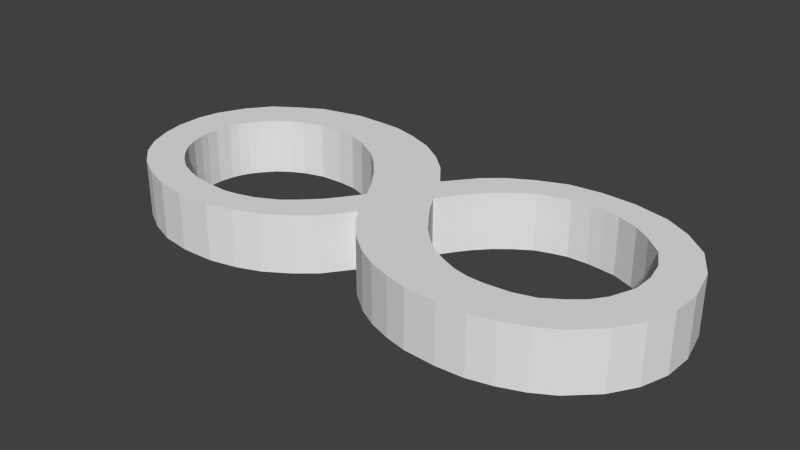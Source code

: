 # Source: infinity.blend  (saved by Blender 2.71.0; exported with 4.5.12 LTS)
import bpy
from mathutils import Matrix  # noqa: F401  (used for matrix-valued properties, if any)

bpy.ops.wm.read_factory_settings(use_empty=True)
scene = bpy.context.scene
scene.name = 'Scene'

# ---- collections
col_collection_1 = bpy.data.collections.new('Collection 1'); scene.collection.children.link(col_collection_1)

# ---- materials (node trees are filled in below, after node groups)
mat_material = bpy.data.materials.new('Material')
mat_material.alpha_threshold = 0.0
mat_material.use_transparent_shadow = False
mat_material.roughness = 0.5
mat_material.line_color = (0.0, 0.0, 0.0, 1.0)

# ---- material node trees

# ---- world
world_world = bpy.data.worlds.new('World'); scene.world = world_world
world_world.color = (0.05088, 0.05088, 0.05088)
world_world.use_sun_shadow = False
world_world.sun_shadow_jitter_overblur = 0.0
world_world.cycles.sampling_method = 'MANUAL'
world_world.cycles.sample_map_resolution = 256

# ---- meshes
me_plane_002 = bpy.data.meshes.new('Plane.002')
me_plane_002.from_pydata([(0.8225, 0.8098, -0.005004), (0.3517, 0.2066, -0.005004), (0.6312, 0.6087, -0.005004), (0.489, 0.4175, -0.005004), (1.024, 0.9716, -0.005004), (1.234, 1.109, -0.005004), (1.431, 1.178, -0.005004), (1.646, 1.236, -0.005004), (1.916, 1.241, -0.005004), (2.097, 1.227, -0.005004), (2.314, 1.2, -0.005004), (2.602, 1.089, -0.005004), (2.833, 0.9324, -0.005004), (3.068, 0.7264, -0.005004), (3.215, 0.4518, -0.005004), (3.274, 0.1772, -0.005004), (3.269, -0.1268, -0.005004), (3.142, -0.4456, -0.005004), (3.014, -0.6221, -0.005004), (2.843, -0.7692, -0.005004), (2.602, -0.9281, -0.005004), (2.331, -1.01, -0.005004), (2.007, -1.04, -0.005004), (1.789, -1.034, -0.005004), (1.578, -0.9869, -0.005004), (1.366, -0.8987, -0.005004), (1.172, -0.7986, -0.005003), (0.9834, -0.6456, -0.005003), (0.8127, -0.4691, -0.005003), (0.6421, -0.2455, -0.005003), (0.5067, -0.05721, -0.005003), (0.5067, -0.05721, -0.005003), (-0.8948, 0.5566, -0.005002), (-0.3432, -0.2061, -0.005002), (-0.6837, 0.3183, -0.005002), (-0.493, 0.04927, -0.005002), (-1.113, 0.7507, -0.005002), (-1.448, 0.9449, -0.005002), (-1.689, 1.027, -0.005002), (-1.948, 1.051, -0.005002), (-2.266, 1.039, -0.005003), (-2.549, 0.9567, -0.005003), (-2.719, 0.8743, -0.005003), (-2.902, 0.7449, -0.005003), (-3.043, 0.586, -0.005003), (-3.137, 0.4565, -0.005003), (-3.196, 0.333, -0.005003), (-3.237, 0.2094, -0.005003), (-3.266, 0.003445, -0.005003), (-3.261, -0.1672, -0.005003), (-3.243, -0.2967, -0.005003), (-3.202, -0.4496, -0.005003), (-3.113, -0.6321, -0.005003), (-2.978, -0.8027, -0.005003), (-2.837, -0.9322, -0.005003), (-2.66, -1.056, -0.005003), (-2.478, -1.132, -0.005003), (-2.284, -1.191, -0.005003), (-2.019, -1.226, -0.005003), (-1.76, -1.238, -0.005003), (-1.542, -1.203, -0.005003), (-1.307, -1.132, -0.005003), (-1.036, -0.991, -0.005003), (-0.8539, -0.838, -0.005003), (-0.6361, -0.6203, -0.005003), (-0.5008, -0.4379, -0.005003), (0.5576, -1.316, -0.005001), (-0.1085, -0.6254, -0.005001), (0.2634, -1.087, -0.005001), (0.05496, -0.8542, -0.005001), (0.8232, -1.459, -0.005001), (1.126, -1.565, -0.005001), (1.416, -1.631, -0.005001), (1.852, -1.655, -0.005001), (2.22, -1.631, -0.005001), (2.543, -1.552, -0.005001), (2.857, -1.43, -0.005001), (3.127, -1.273, -0.005), (3.466, -0.9549, -0.005), (3.678, -0.623, -0.005), (3.798, -0.2558, -0.005), (3.812, 0.1466, -0.005), (3.699, 0.6268, -0.005), (3.466, 1.022, -0.005), (3.127, 1.312, -0.005), (2.774, 1.502, -0.005), (2.287, 1.616, -0.005), (1.821, 1.636, -0.005), (1.39, 1.587, -0.005), (1.009, 1.432, -0.005), (0.6768, 1.241, -0.005), (0.4367, 1.036, -0.005), (0.119, 0.6409, -0.005), (-0.1352, 0.9728, -0.005), (-0.3894, 1.206, -0.005), (-0.7142, 1.418, -0.005), (-1.074, 1.559, -0.005), (-1.406, 1.644, -0.005), (-1.703, 1.658, -0.005), (-2.112, 1.658, -0.005), (-2.677, 1.524, -0.005), (-3.009, 1.333, -0.005), (-3.32, 1.121, -0.005), (-3.56, 0.8174, -0.005), (-3.743, 0.4361, -0.005), (-3.8, 0.1537, -0.005), (-3.8, -0.1923, -0.005), (-3.736, -0.4818, -0.005), (-3.616, -0.7854, -0.005), (-3.433, -1.047, -0.005), (-3.178, -1.273, -0.005), (-2.868, -1.449, -0.005001), (-2.508, -1.583, -0.005001), (-2.105, -1.64, -0.005001), (-1.646, -1.626, -0.005001), (-1.279, -1.541, -0.005001), (-0.9684, -1.421, -0.005001), (-0.6577, -1.223, -0.005001), (-0.4035, -1.011, -0.005001), (0.8225, 0.8098, 0.004996), (0.3517, 0.2066, 0.004996), (0.6312, 0.6087, 0.004996), (0.489, 0.4175, 0.004996), (1.024, 0.9716, 0.004996), (1.234, 1.109, 0.004996), (1.431, 1.178, 0.004996), (1.646, 1.236, 0.004996), (1.916, 1.241, 0.004996), (2.097, 1.227, 0.004996), (2.314, 1.2, 0.004996), (2.602, 1.089, 0.004996), (2.833, 0.9324, 0.004996), (3.068, 0.7264, 0.004996), (3.215, 0.4518, 0.004996), (3.274, 0.1772, 0.004996), (3.269, -0.1268, 0.004996), (3.142, -0.4456, 0.004996), (3.014, -0.6221, 0.004996), (2.843, -0.7692, 0.004996), (2.602, -0.9281, 0.004996), (2.331, -1.01, 0.004996), (2.007, -1.04, 0.004996), (1.789, -1.034, 0.004996), (1.578, -0.9869, 0.004996), (1.366, -0.8987, 0.004996), (1.172, -0.7986, 0.004997), (0.9834, -0.6456, 0.004997), (0.8127, -0.4691, 0.004996), (0.6421, -0.2455, 0.004997), (0.5046, -0.06698, -0.005003), (0.5067, -0.05721, 0.004997), (-0.8948, 0.5566, 0.004998), (-0.3432, -0.2061, 0.004998), (-0.6837, 0.3183, 0.004998), (-0.493, 0.04927, 0.004998), (-1.113, 0.7507, 0.004998), (-1.448, 0.9449, 0.004998), (-1.689, 1.027, 0.004998), (-1.948, 1.051, 0.004998), (-2.266, 1.039, 0.004997), (-2.549, 0.9567, 0.004997), (-2.719, 0.8743, 0.004997), (-2.902, 0.7449, 0.004997), (-3.043, 0.586, 0.004997), (-3.137, 0.4565, 0.004997), (-3.196, 0.333, 0.004997), (-3.237, 0.2094, 0.004997), (-3.266, 0.003445, 0.004997), (-3.261, -0.1672, 0.004997), (-3.243, -0.2967, 0.004997), (-3.202, -0.4496, 0.004997), (-3.113, -0.6321, 0.004997), (-2.978, -0.8027, 0.004997), (-2.837, -0.9322, 0.004997), (-2.66, -1.056, 0.004997), (-2.478, -1.132, 0.004997), (-2.284, -1.191, 0.004997), (-2.019, -1.226, 0.004997), (-1.76, -1.238, 0.004997), (-1.542, -1.203, 0.004997), (-1.307, -1.132, 0.004997), (-1.036, -0.991, 0.004997), (-0.8539, -0.838, 0.004997), (-0.6361, -0.6203, 0.004997), (-0.5008, -0.4379, 0.004997), (0.5576, -1.316, 0.004999), (-0.1085, -0.6254, 0.004999), (0.2634, -1.087, 0.004999), (0.05496, -0.8542, 0.004999), (0.8232, -1.459, 0.004999), (1.126, -1.565, 0.004999), (1.416, -1.631, 0.004999), (1.852, -1.655, 0.004999), (2.22, -1.631, 0.004999), (2.543, -1.552, 0.004999), (2.857, -1.43, 0.004999), (3.127, -1.273, 0.005), (3.466, -0.9549, 0.004999), (3.678, -0.623, 0.005), (3.798, -0.2558, 0.005), (3.812, 0.1466, 0.005), (3.699, 0.6268, 0.004999), (3.466, 1.022, 0.005), (3.127, 1.312, 0.005), (2.774, 1.502, 0.004999), (2.287, 1.616, 0.005), (1.821, 1.636, 0.005), (1.39, 1.587, 0.005), (1.009, 1.432, 0.005), (0.6768, 1.241, 0.005), (0.4367, 1.036, 0.004999), (0.119, 0.6409, 0.005), (-0.1352, 0.9728, 0.005), (-0.3894, 1.206, 0.005), (-0.7142, 1.418, 0.005), (-1.074, 1.559, 0.005), (-1.406, 1.644, 0.005), (-1.703, 1.658, 0.004999), (-2.112, 1.658, 0.005), (-2.677, 1.524, 0.005), (-3.009, 1.333, 0.005), (-3.32, 1.121, 0.005), (-3.56, 0.8174, 0.005), (-3.743, 0.4361, 0.005), (-3.8, 0.1537, 0.005), (-3.8, -0.1923, 0.005), (-3.736, -0.4818, 0.005), (-3.616, -0.7854, 0.005), (-3.433, -1.047, 0.005), (-3.178, -1.273, 0.005), (-2.868, -1.449, 0.004999), (-2.508, -1.583, 0.004999), (-2.105, -1.64, 0.004999), (-1.646, -1.626, 0.004999), (-1.279, -1.541, 0.004999), (-0.9684, -1.421, 0.004999), (-0.6577, -1.223, 0.004999), (-0.4035, -1.011, 0.004999)], [(29, 30), (30, 31), (148, 149), (149, 150)], [(95, 94, 93, 92, 33, 35, 34, 32, 36, 37, 38, 39, 40, 41, 42, 43, 44, 45, 46, 47, 48, 103, 102, 101, 100, 99, 98, 97, 96), (115, 114, 113, 112, 111, 110, 109, 108, 107, 106, 105, 104, 103, 48, 49, 50, 51, 52, 53, 54, 55, 56, 57, 58, 59, 60, 61, 62, 63, 64, 65, 33, 92, 91, 90, 89, 88, 87, 86, 85, 11, 10, 9, 8, 7, 6, 5, 4, 0, 2, 3, 1, 67, 118, 117, 116), (215, 216, 217, 218, 219, 220, 221, 222, 167, 166, 165, 164, 163, 162, 161, 160, 159, 158, 157, 156, 155, 151, 153, 154, 152, 211, 212, 213, 214), (193, 194, 195, 196, 197, 198, 199, 200, 201, 202, 203, 204, 130, 131, 132, 133, 134, 135, 136, 137, 138, 139, 140, 141, 142, 143, 144, 145, 146, 147, 148, 150, 120, 186, 188, 187, 185, 189, 190, 191, 192), (235, 236, 237, 186, 120, 122, 121, 119, 123, 124, 125, 126, 127, 128, 129, 130, 204, 205, 206, 207, 208, 209, 210, 211, 152, 184, 183, 182, 181, 180, 179, 178, 177, 176, 175, 174, 173, 172, 171, 170, 169, 168, 167, 222, 223, 224, 225, 226, 227, 228, 229, 230, 231, 232, 233, 234), (0, 4, 123, 119), (1, 3, 122, 120), (3, 2, 121, 122), (2, 0, 119, 121), (4, 5, 124, 123), (5, 6, 125, 124), (6, 7, 126, 125), (7, 8, 127, 126), (8, 9, 128, 127), (9, 10, 129, 128), (10, 11, 130, 129), (11, 12, 131, 130), (12, 13, 132, 131), (13, 14, 133, 132), (14, 15, 134, 133), (15, 16, 135, 134), (16, 17, 136, 135), (17, 18, 137, 136), (18, 19, 138, 137), (19, 20, 139, 138), (20, 21, 140, 139), (21, 22, 141, 140), (22, 23, 142, 141), (23, 24, 143, 142), (24, 25, 144, 143), (25, 26, 145, 144), (26, 27, 146, 145), (27, 28, 147, 146), (28, 29, 148, 147), (31, 1, 120, 150), (36, 32, 151, 155), (35, 33, 152, 154), (34, 35, 154, 153), (32, 34, 153, 151), (37, 36, 155, 156), (38, 37, 156, 157), (39, 38, 157, 158), (40, 39, 158, 159), (41, 40, 159, 160), (42, 41, 160, 161), (43, 42, 161, 162), (44, 43, 162, 163), (45, 44, 163, 164), (46, 45, 164, 165), (47, 46, 165, 166), (48, 47, 166, 167), (49, 48, 167, 168), (50, 49, 168, 169), (51, 50, 169, 170), (52, 51, 170, 171), (53, 52, 171, 172), (54, 53, 172, 173), (55, 54, 173, 174), (56, 55, 174, 175), (57, 56, 175, 176), (58, 57, 176, 177), (59, 58, 177, 178), (60, 59, 178, 179), (61, 60, 179, 180), (62, 61, 180, 181), (63, 62, 181, 182), (64, 63, 182, 183), (65, 64, 183, 184), (33, 65, 184, 152), (66, 70, 189, 185), (67, 69, 188, 186), (69, 68, 187, 188), (68, 66, 185, 187), (70, 71, 190, 189), (71, 72, 191, 190), (72, 73, 192, 191), (73, 74, 193, 192), (74, 75, 194, 193), (75, 76, 195, 194), (78, 79, 198, 197), (79, 80, 199, 198), (80, 81, 200, 199), (81, 82, 201, 200), (82, 83, 202, 201), (83, 84, 203, 202), (84, 85, 204, 203), (85, 86, 205, 204), (86, 87, 206, 205), (87, 88, 207, 206), (88, 89, 208, 207), (89, 90, 209, 208), (90, 91, 210, 209), (91, 92, 211, 210), (92, 93, 212, 211), (93, 94, 213, 212), (94, 95, 214, 213), (95, 96, 215, 214), (96, 97, 216, 215), (97, 98, 217, 216), (98, 99, 218, 217), (99, 100, 219, 218), (100, 101, 220, 219), (101, 102, 221, 220), (102, 103, 222, 221), (103, 104, 223, 222), (104, 105, 224, 223), (105, 106, 225, 224), (106, 107, 226, 225), (107, 108, 227, 226), (108, 109, 228, 227), (109, 110, 229, 228), (110, 111, 230, 229), (111, 112, 231, 230), (112, 113, 232, 231), (113, 114, 233, 232), (114, 115, 234, 233), (115, 116, 235, 234), (116, 117, 236, 235), (117, 118, 237, 236), (118, 67, 186, 237), (29, 31, 150, 148), (197, 196, 77, 78), (77, 196, 195, 76), (11, 85, 84, 83, 82, 81, 80, 79, 78, 77, 76, 75, 74, 73, 72, 71, 70, 66, 68, 69, 67, 1, 31, 29, 28, 27, 26, 25, 24, 23, 22, 21, 20, 19, 18, 17, 16, 15, 14, 13, 12)])
me_plane_002.materials.append(mat_material)
me_plane_002.use_remesh_preserve_volume = False
me_plane_002.use_remesh_preserve_attributes = False
me_plane_002.use_mirror_vertex_groups = False
me_plane_002.update()

# ---- objects
ob_infinity = bpy.data.objects.new('infinity', me_plane_002)

# ---- transforms, parenting, visibility, modifiers, constraints
ob_infinity.location = (0.01667, 0.2234, 5.217)
ob_infinity.scale = (0.1289, 0.1289, 9.997)
ob_infinity.lineart.crease_threshold = 0.0

# ---- collection membership
col_collection_1.objects.link(ob_infinity)

# ---- scene / render settings (as saved in the file)
scene.frame_start = 1; scene.frame_end = 250; scene.frame_set(1)
scene.render.engine = 'BLENDER_EEVEE_NEXT'
scene.render.resolution_percentage = 50
scene.render.dither_intensity = 0.0
scene.cycles.use_denoising = False
scene.cycles.samples = 10
scene.cycles.sampling_pattern = 'TABULATED_SOBOL'
scene.cycles.light_sampling_threshold = 0.0
scene.cycles.use_adaptive_sampling = False
scene.cycles.use_light_tree = False
scene.cycles.blur_glossy = 0.0
scene.cycles.volume_bounces = 1
scene.cycles.pixel_filter_type = 'GAUSSIAN'
scene.cycles.sample_clamp_indirect = 0.0
scene.view_settings.view_transform = 'Standard'
bpy.context.view_layer.update()

# ---- added for rendering (the .blend has no active camera and no usable light): camera, sun
cam_auto = bpy.data.cameras.new('AutoCamera')
cam_auto.lens = 50.0
cam_auto.sensor_width = 36.0
cam_auto.clip_end = 1000.0
ob_auto_camera = bpy.data.objects.new('AutoCamera', cam_auto)
scene.collection.objects.link(ob_auto_camera)
ob_auto_camera.location = (1.01175, -0.969628, 6.0122)
ob_auto_camera.rotation_euler = (1.09748, -7.21219e-08, 0.694738)
scene.camera = ob_auto_camera
light_auto_sun = bpy.data.lights.new('AutoSun', 'SUN')
light_auto_sun.energy = 3.0
light_auto_sun.angle = 0.0523599
ob_auto_sun = bpy.data.objects.new('AutoSun', light_auto_sun)
scene.collection.objects.link(ob_auto_sun)
ob_auto_sun.rotation_euler = (0.872665, 0.174533, 0.523599)
bpy.context.view_layer.update()
